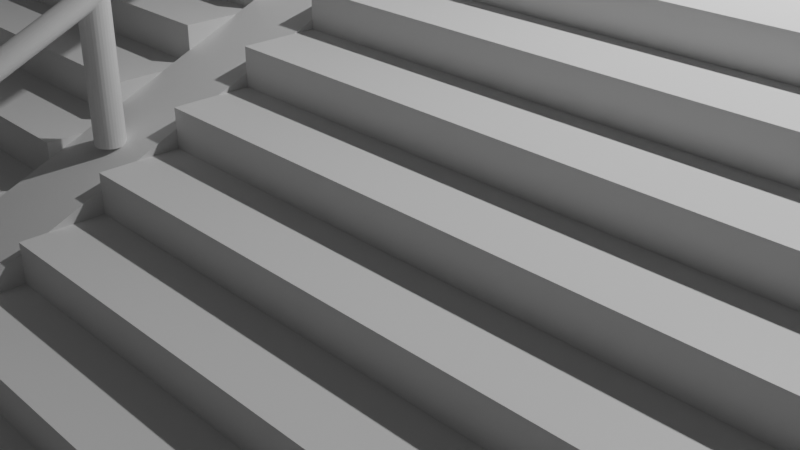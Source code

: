 # Source: museo.blend  (saved by Blender 3.6.13; exported with 4.5.12 LTS)
import bpy
from mathutils import Matrix  # noqa: F401  (used for matrix-valued properties, if any)

bpy.ops.wm.read_factory_settings(use_empty=True)
scene = bpy.context.scene
scene.name = 'Scene'

# ---- collections
col_collection = bpy.data.collections.new('Collection'); scene.collection.children.link(col_collection)

# ---- materials (node trees are filled in below, after node groups)
mat_material = bpy.data.materials.new('Material')
mat_material.alpha_threshold = 0.0
mat_material.use_transparent_shadow = False
mat_material.roughness = 0.5
mat_material.line_color = (0.0, 0.0, 0.0, 1.0)
mat_material_001 = bpy.data.materials.new('Material.001')
mat_material_001.alpha_threshold = 0.0
mat_material_001.use_transparent_shadow = False
mat_material_001.roughness = 0.5
mat_material_001.line_color = (0.0, 0.0, 0.0, 1.0)

# ---- material node trees
mat_material.use_nodes = True; mat_material.node_tree.nodes.clear()
_N = mat_material.node_tree.nodes; _L = mat_material.node_tree.links
n0 = _N.new('ShaderNodeOutputMaterial'); n0.name = 'Material Output'; n0.location = (300, 300)
n1 = _N.new('ShaderNodeBsdfPrincipled'); n1.name = 'Principled BSDF'; n1.location = (10, 300)
n1.distribution = 'GGX'
n1.subsurface_method = 'RANDOM_WALK_SKIN'
n1.inputs[3].default_value = 1.45
n1.inputs[27].default_value = (0.0, 0.0, 0.0, 1.0)
n1.inputs[28].default_value = 1.0
_L.new(n1.outputs[0], n0.inputs[0])
n0.is_active_output = True
mat_material_001.use_nodes = True; mat_material_001.node_tree.nodes.clear()
_N = mat_material_001.node_tree.nodes; _L = mat_material_001.node_tree.links
n0 = _N.new('ShaderNodeOutputMaterial'); n0.name = 'Material Output'; n0.location = (300, 300)
n1 = _N.new('ShaderNodeBsdfPrincipled'); n1.name = 'Principled BSDF'; n1.location = (10, 300)
n1.distribution = 'GGX'
n1.subsurface_method = 'RANDOM_WALK_SKIN'
n1.inputs[3].default_value = 1.45
n1.inputs[27].default_value = (0.0, 0.0, 0.0, 1.0)
n1.inputs[28].default_value = 1.0
_L.new(n1.outputs[0], n0.inputs[0])
n0.is_active_output = True

# ---- world
world_world = bpy.data.worlds.new('World'); scene.world = world_world
world_world.use_nodes = True; world_world.node_tree.nodes.clear()
_N = world_world.node_tree.nodes; _L = world_world.node_tree.links
n0 = _N.new('ShaderNodeOutputWorld'); n0.name = 'World Output'; n0.location = (300, 300)
n1 = _N.new('ShaderNodeBackground'); n1.name = 'Background'; n1.location = (10, 300)
n1.inputs[0].default_value = (0.05088, 0.05088, 0.05088, 1.0)
_L.new(n1.outputs[0], n0.inputs[0])
n0.is_active_output = True
world_world.color = (0.05088, 0.05088, 0.05088)
world_world.use_sun_shadow = False
world_world.sun_shadow_jitter_overblur = 0.0

# ---- cameras
cam_camera = bpy.data.cameras.new('Camera')
cam_camera.clip_end = 100.0
cam_camera.ortho_scale = 7.314

# ---- lights
light_light = bpy.data.lights.new('Light', 'POINT')
light_light.transmission_factor = 0.0
light_light.energy = 1000.0
light_light.shadow_soft_size = 0.1
light_light.shadow_maximum_resolution = 0.006
light_light.use_absolute_resolution = True

# ---- meshes
me_cylinder_002 = bpy.data.meshes.new('Cylinder.002')
me_cylinder_002.from_pydata([(0.0, 0.1468, -0.59), (0.0, 0.1468, 0.59), (0.0436, 0.144, -0.59), (0.0436, 0.144, 0.59), (0.08552, 0.1356, -0.59), (0.08552, 0.1356, 0.59), (0.1242, 0.1221, -0.59), (0.1242, 0.1221, 0.59), (0.158, 0.1038, -0.59), (0.158, 0.1038, 0.59), (0.1858, 0.08155, -0.59), (0.1858, 0.08155, 0.59), (0.2065, 0.05617, -0.59), (0.2065, 0.05617, 0.59), (0.2192, 0.02864, -0.59), (0.2192, 0.02864, 0.59), (0.2235, 0.0, -0.59), (0.2235, 0.0, 0.59), (0.2192, -0.02864, -0.59), (0.2192, -0.02864, 0.59), (0.2065, -0.05617, -0.59), (0.2065, -0.05617, 0.59), (0.1858, -0.08155, -0.59), (0.1858, -0.08155, 0.59), (0.158, -0.1038, -0.59), (0.158, -0.1038, 0.59), (0.1242, -0.1221, -0.59), (0.1242, -0.1221, 0.59), (0.08552, -0.1356, -0.59), (0.08552, -0.1356, 0.59), (0.0436, -0.144, -0.59), (0.0436, -0.144, 0.59), (0.0, -0.1468, -0.59), (0.0, -0.1468, 0.59), (-0.0436, -0.144, -0.59), (-0.0436, -0.144, 0.59), (-0.08552, -0.1356, -0.59), (-0.08552, -0.1356, 0.59), (-0.1242, -0.1221, -0.59), (-0.1242, -0.1221, 0.59), (-0.158, -0.1038, -0.59), (-0.158, -0.1038, 0.59), (-0.1858, -0.08155, -0.59), (-0.1858, -0.08155, 0.59), (-0.2065, -0.05617, -0.59), (-0.2065, -0.05617, 0.59), (-0.2192, -0.02864, -0.59), (-0.2192, -0.02864, 0.59), (-0.2235, 0.0, -0.59), (-0.2235, 0.0, 0.59), (-0.2192, 0.02864, -0.59), (-0.2192, 0.02864, 0.59), (-0.2065, 0.05617, -0.59), (-0.2065, 0.05617, 0.59), (-0.1858, 0.08155, -0.59), (-0.1858, 0.08155, 0.59), (-0.158, 0.1038, -0.59), (-0.158, 0.1038, 0.59), (-0.1242, 0.1221, -0.59), (-0.1242, 0.1221, 0.59), (-0.08552, 0.1356, -0.59), (-0.08552, 0.1356, 0.59), (-0.0436, 0.144, -0.59), (-0.0436, 0.144, 0.59), (18.38, 0.3632, -0.404), (18.38, 0.3632, -3.098), (18.38, -6.268, -3.098), (0.6555, 0.3632, -0.404), (0.6555, 0.3632, -3.098), (0.6555, -6.268, -3.098), (18.38, -0.3603, -0.404), (18.38, -6.268, -2.804), (18.38, -0.3603, -0.704), (18.38, -1.099, -0.704), (18.38, -1.099, -1.004), (18.38, -1.837, -1.004), (18.38, -1.837, -1.304), (18.38, -2.576, -1.304), (18.38, -2.576, -1.604), (18.38, -3.314, -1.604), (18.38, -3.314, -1.904), (18.38, -4.052, -1.904), (18.38, -4.052, -2.204), (18.38, -4.791, -2.204), (18.38, -4.791, -2.504), (18.38, -5.529, -2.504), (18.38, -5.529, -2.804), (0.6555, -6.268, -2.804), (0.6555, -0.3603, -0.404), (0.6555, -5.529, -2.804), (0.6555, -5.529, -2.504), (0.6555, -4.791, -2.504), (0.6555, -4.791, -2.204), (0.6555, -4.052, -2.204), (0.6555, -4.052, -1.904), (0.6555, -3.314, -1.904), (0.6555, -3.314, -1.604), (0.6555, -2.576, -1.604), (0.6555, -2.576, -1.304), (0.6555, -1.837, -1.304), (0.6555, -1.837, -1.004), (0.6555, -1.099, -1.004), (0.6555, -1.099, -0.704), (0.6555, -0.3603, -0.704), (-0.656, 0.3632, -0.4045), (-0.656, 0.3632, -3.098), (-0.656, -6.268, -3.098), (-18.38, 0.3632, -0.4045), (-18.38, 0.3632, -3.098), (-18.38, -6.268, -3.098), (-0.656, -0.3603, -0.4045), (-0.656, -6.268, -2.804), (-0.656, -0.3603, -0.7045), (-0.656, -1.099, -0.7045), (-0.656, -1.099, -1.004), (-0.656, -1.837, -1.004), (-0.656, -1.837, -1.304), (-0.656, -2.576, -1.304), (-0.656, -2.576, -1.604), (-0.656, -3.314, -1.604), (-0.656, -3.314, -1.904), (-0.656, -4.052, -1.904), (-0.656, -4.052, -2.204), (-0.656, -4.791, -2.204), (-0.656, -4.791, -2.504), (-0.656, -5.529, -2.504), (-0.656, -5.529, -2.804), (-18.38, -6.268, -2.804), (-18.38, -0.3603, -0.4045), (-18.38, -5.529, -2.804), (-18.38, -5.529, -2.504), (-18.38, -4.791, -2.504), (-18.38, -4.791, -2.204), (-18.38, -4.052, -2.204), (-18.38, -4.052, -1.904), (-18.38, -3.314, -1.904), (-18.38, -3.314, -1.604), (-18.38, -2.576, -1.604), (-18.38, -2.576, -1.304), (-18.38, -1.837, -1.304), (-18.38, -1.837, -1.004), (-18.38, -1.099, -1.004), (-18.38, -1.099, -0.7045), (-18.38, -0.3603, -0.7045), (-0.6574, -6.268, -3.098), (-0.6574, 0.3643, -3.098), (-0.6574, 0.3643, -0.4046), (0.6574, -6.268, -3.098), (0.6574, 0.3643, -3.098), (0.6574, 0.3643, -0.4046), (-0.6574, -6.268, -2.787), (-0.6574, 0.3643, -0.4046), (0.6574, 0.3643, -0.4046), (0.6574, -6.268, -2.787), (0.0, -5.78, -2.717), (0.0, -5.78, -1.657), (0.04008, -5.782, -2.717), (0.04008, -5.782, -1.657), (0.07862, -5.79, -2.717), (0.07862, -5.79, -1.657), (0.1141, -5.803, -2.717), (0.1141, -5.803, -1.657), (0.1453, -5.819, -2.717), (0.1453, -5.819, -1.657), (0.1708, -5.84, -2.717), (0.1708, -5.84, -1.657), (0.1898, -5.863, -2.717), (0.1898, -5.863, -1.657), (0.2015, -5.889, -2.717), (0.2015, -5.889, -1.657), (0.2054, -5.915, -2.717), (0.2054, -5.915, -1.657), (0.2015, -5.941, -2.717), (0.2015, -5.941, -1.657), (0.1898, -5.966, -2.717), (0.1898, -5.966, -1.657), (0.1708, -5.99, -2.717), (0.1708, -5.99, -1.657), (0.1453, -6.01, -2.717), (0.1453, -6.01, -1.657), (0.1141, -6.027, -2.717), (0.1141, -6.027, -1.657), (0.07862, -6.04, -2.717), (0.07862, -6.04, -1.657), (0.04008, -6.047, -2.717), (0.04008, -6.047, -1.657), (0.0, -6.05, -2.717), (0.0, -6.05, -1.657), (-0.04008, -6.047, -2.717), (-0.04008, -6.047, -1.657), (-0.07862, -6.04, -2.717), (-0.07862, -6.04, -1.657), (-0.1141, -6.027, -2.717), (-0.1141, -6.027, -1.657), (-0.1453, -6.01, -2.717), (-0.1453, -6.01, -1.657), (-0.1708, -5.99, -2.717), (-0.1708, -5.99, -1.657), (-0.1898, -5.966, -2.717), (-0.1898, -5.966, -1.657), (-0.2015, -5.941, -2.717), (-0.2015, -5.941, -1.657), (-0.2054, -5.915, -2.717), (-0.2054, -5.915, -1.657), (-0.2015, -5.889, -2.717), (-0.2015, -5.889, -1.657), (-0.1898, -5.863, -2.717), (-0.1898, -5.863, -1.657), (-0.1708, -5.84, -2.717), (-0.1708, -5.84, -1.657), (-0.1453, -5.819, -2.717), (-0.1453, -5.819, -1.657), (-0.1141, -5.803, -2.717), (-0.1141, -5.803, -1.657), (-0.07862, -5.79, -2.717), (-0.07862, -5.79, -1.657), (-0.04008, -5.782, -2.717), (-0.04008, -5.782, -1.657), (0.0, -5.78, -2.803), (0.0, -5.78, -1.743), (0.04008, -5.782, -2.803), (0.04008, -5.782, -1.743), (0.07862, -5.79, -2.803), (0.07862, -5.79, -1.743), (0.1141, -5.803, -2.803), (0.1141, -5.803, -1.743), (0.1453, -5.819, -2.803), (0.1453, -5.819, -1.743), (0.1708, -5.84, -2.803), (0.1708, -5.84, -1.743), (0.1898, -5.863, -2.803), (0.1898, -5.863, -1.743), (0.2015, -5.889, -2.803), (0.2015, -5.889, -1.743), (0.2054, -5.915, -2.803), (0.2054, -5.915, -1.743), (0.2015, -5.941, -2.803), (0.2015, -5.941, -1.743), (0.1898, -5.966, -2.803), (0.1898, -5.966, -1.743), (0.1708, -5.99, -2.803), (0.1708, -5.99, -1.743), (0.1453, -6.01, -2.803), (0.1453, -6.01, -1.743), (0.1141, -6.027, -2.803), (0.1141, -6.027, -1.743), (0.07862, -6.04, -2.803), (0.07862, -6.04, -1.743), (0.04008, -6.047, -2.803), (0.04008, -6.047, -1.743), (0.0, -6.05, -2.803), (0.0, -6.05, -1.743), (-0.04008, -6.047, -2.803), (-0.04008, -6.047, -1.743), (-0.07862, -6.04, -2.803), (-0.07862, -6.04, -1.743), (-0.1141, -6.027, -2.803), (-0.1141, -6.027, -1.743), (-0.1453, -6.01, -2.803), (-0.1453, -6.01, -1.743), (-0.1708, -5.99, -2.803), (-0.1708, -5.99, -1.743), (-0.1898, -5.966, -2.803), (-0.1898, -5.966, -1.743), (-0.2015, -5.941, -2.803), (-0.2015, -5.941, -1.743), (-0.2054, -5.915, -2.803), (-0.2054, -5.915, -1.743), (-0.2015, -5.889, -2.803), (-0.2015, -5.889, -1.743), (-0.1898, -5.863, -2.803), (-0.1898, -5.863, -1.743), (-0.1708, -5.84, -2.803), (-0.1708, -5.84, -1.743), (-0.1453, -5.819, -2.803), (-0.1453, -5.819, -1.743), (-0.1141, -5.803, -2.803), (-0.1141, -5.803, -1.743), (-0.07862, -5.79, -2.803), (-0.07862, -5.79, -1.743), (-0.04008, -5.782, -2.803), (-0.04008, -5.782, -1.743), (0.0, -2.821, -1.586), (0.0, -2.821, -0.5264), (0.04008, -2.824, -1.586), (0.04008, -2.824, -0.5264), (0.07862, -2.831, -1.586), (0.07862, -2.831, -0.5264), (0.1141, -2.844, -1.586), (0.1141, -2.844, -0.5264), (0.1453, -2.861, -1.586), (0.1453, -2.861, -0.5264), (0.1708, -2.881, -1.586), (0.1708, -2.881, -0.5264), (0.1898, -2.904, -1.586), (0.1898, -2.904, -0.5264), (0.2015, -2.93, -1.586), (0.2015, -2.93, -0.5264), (0.2054, -2.956, -1.586), (0.2054, -2.956, -0.5264), (0.2015, -2.982, -1.586), (0.2015, -2.982, -0.5264), (0.1898, -3.008, -1.586), (0.1898, -3.008, -0.5264), (0.1708, -3.031, -1.586), (0.1708, -3.031, -0.5264), (0.1453, -3.051, -1.586), (0.1453, -3.051, -0.5264), (0.1141, -3.068, -1.586), (0.1141, -3.068, -0.5264), (0.07862, -3.081, -1.586), (0.07862, -3.081, -0.5264), (0.04008, -3.088, -1.586), (0.04008, -3.088, -0.5264), (0.0, -3.091, -1.586), (0.0, -3.091, -0.5264), (-0.04008, -3.088, -1.586), (-0.04008, -3.088, -0.5264), (-0.07862, -3.081, -1.586), (-0.07862, -3.081, -0.5264), (-0.1141, -3.068, -1.586), (-0.1141, -3.068, -0.5264), (-0.1453, -3.051, -1.586), (-0.1453, -3.051, -0.5264), (-0.1708, -3.031, -1.586), (-0.1708, -3.031, -0.5264), (-0.1898, -3.008, -1.586), (-0.1898, -3.008, -0.5264), (-0.2015, -2.982, -1.586), (-0.2015, -2.982, -0.5264), (-0.2054, -2.956, -1.586), (-0.2054, -2.956, -0.5264), (-0.2015, -2.93, -1.586), (-0.2015, -2.93, -0.5264), (-0.1898, -2.904, -1.586), (-0.1898, -2.904, -0.5264), (-0.1708, -2.881, -1.586), (-0.1708, -2.881, -0.5264), (-0.1453, -2.861, -1.586), (-0.1453, -2.861, -0.5264), (-0.1141, -2.844, -1.586), (-0.1141, -2.844, -0.5264), (-0.07862, -2.831, -1.586), (-0.07862, -2.831, -0.5264), (-0.04008, -2.824, -1.586), (-0.04008, -2.824, -0.5264), (0.01309, 0.2304, 0.7953), (0.01309, -6.339, -1.759), (0.05265, 0.2312, 0.794), (0.05265, -6.339, -1.761), (0.09069, 0.2335, 0.79), (0.09069, -6.336, -1.765), (0.1257, 0.2371, 0.7834), (0.1257, -6.333, -1.771), (0.1565, 0.2421, 0.7747), (0.1565, -6.328, -1.78), (0.1817, 0.2481, 0.764), (0.1817, -6.322, -1.791), (0.2004, 0.255, 0.7517), (0.2004, -6.315, -1.803), (0.212, 0.2624, 0.7385), (0.212, -6.308, -1.816), (0.2159, 0.2701, 0.7247), (0.2159, -6.3, -1.83), (0.212, 0.2779, 0.7109), (0.212, -6.292, -1.844), (0.2004, 0.2853, 0.6977), (0.2004, -6.285, -1.857), (0.1817, 0.2922, 0.6855), (0.1817, -6.278, -1.869), (0.1565, 0.2982, 0.6748), (0.1565, -6.272, -1.88), (0.1257, 0.3032, 0.666), (0.1257, -6.267, -1.889), (0.09069, 0.3068, 0.6594), (0.09069, -6.263, -1.895), (0.05265, 0.3091, 0.6554), (0.05265, -6.261, -1.899), (0.01309, 0.3098, 0.6541), (0.01309, -6.26, -1.901), (-0.02647, 0.3091, 0.6554), (-0.02647, -6.261, -1.899), (-0.06451, 0.3068, 0.6594), (-0.06451, -6.263, -1.895), (-0.09957, 0.3032, 0.666), (-0.09957, -6.267, -1.889), (-0.1303, 0.2982, 0.6748), (-0.1303, -6.272, -1.88), (-0.1555, 0.2922, 0.6855), (-0.1555, -6.278, -1.869), (-0.1743, 0.2853, 0.6977), (-0.1743, -6.285, -1.857), (-0.1858, 0.2779, 0.7109), (-0.1858, -6.292, -1.844), (-0.1897, 0.2701, 0.7247), (-0.1897, -6.3, -1.83), (-0.1858, 0.2624, 0.7385), (-0.1858, -6.308, -1.816), (-0.1743, 0.255, 0.7517), (-0.1743, -6.315, -1.803), (-0.1555, 0.2481, 0.764), (-0.1555, -6.322, -1.791), (-0.1303, 0.2421, 0.7747), (-0.1303, -6.328, -1.78), (-0.09957, 0.2371, 0.7834), (-0.09957, -6.333, -1.771), (-0.06451, 0.2335, 0.79), (-0.06451, -6.336, -1.765), (-0.02647, 0.2312, 0.794), (-0.02647, -6.339, -1.761)], [], [(0, 1, 3, 2), (2, 3, 5, 4), (4, 5, 7, 6), (6, 7, 9, 8), (8, 9, 11, 10), (10, 11, 13, 12), (12, 13, 15, 14), (14, 15, 17, 16), (16, 17, 19, 18), (18, 19, 21, 20), (20, 21, 23, 22), (22, 23, 25, 24), (24, 25, 27, 26), (26, 27, 29, 28), (28, 29, 31, 30), (30, 31, 33, 32), (32, 33, 35, 34), (34, 35, 37, 36), (36, 37, 39, 38), (38, 39, 41, 40), (40, 41, 43, 42), (42, 43, 45, 44), (44, 45, 47, 46), (46, 47, 49, 48), (48, 49, 51, 50), (50, 51, 53, 52), (52, 53, 55, 54), (54, 55, 57, 56), (56, 57, 59, 58), (58, 59, 61, 60), (3, 1, 63, 61, 59, 57, 55, 53, 51, 49, 47, 45, 43, 41, 39, 37, 35, 33, 31, 29, 27, 25, 23, 21, 19, 17, 15, 13, 11, 9, 7, 5), (60, 61, 63, 62), (62, 63, 1, 0), (0, 2, 4, 6, 8, 10, 12, 14, 16, 18, 20, 22, 24, 26, 28, 30, 32, 34, 36, 38, 40, 42, 44, 46, 48, 50, 52, 54, 56, 58, 60, 62), (69, 87, 89, 90, 91, 92, 93, 94, 95, 96, 97, 98, 99, 100, 101, 102, 103, 88, 67, 68), (64, 67, 88, 70), (68, 65, 66, 69), (66, 71, 87, 69), (68, 67, 64, 65), (70, 88, 103, 72), (72, 103, 102, 73), (73, 102, 101, 74), (74, 101, 100, 75), (75, 100, 99, 76), (76, 99, 98, 77), (77, 98, 97, 78), (78, 97, 96, 79), (79, 96, 95, 80), (80, 95, 94, 81), (81, 94, 93, 82), (82, 93, 92, 83), (83, 92, 91, 84), (84, 91, 90, 85), (85, 90, 89, 86), (86, 89, 87, 71), (65, 64, 70, 72, 73, 74, 75, 76, 77, 78, 79, 80, 81, 82, 83, 84, 85, 86, 71, 66), (109, 127, 129, 130, 131, 132, 133, 134, 135, 136, 137, 138, 139, 140, 141, 142, 143, 128, 107, 108), (104, 107, 128, 110), (108, 105, 106, 109), (106, 111, 127, 109), (108, 107, 104, 105), (110, 128, 143, 112), (112, 143, 142, 113), (113, 142, 141, 114), (114, 141, 140, 115), (115, 140, 139, 116), (116, 139, 138, 117), (117, 138, 137, 118), (118, 137, 136, 119), (119, 136, 135, 120), (120, 135, 134, 121), (121, 134, 133, 122), (122, 133, 132, 123), (123, 132, 131, 124), (124, 131, 130, 125), (125, 130, 129, 126), (126, 129, 127, 111), (105, 104, 110, 112, 113, 114, 115, 116, 117, 118, 119, 120, 121, 122, 123, 124, 125, 126, 111, 106), (149, 146, 151, 152), (145, 146, 149, 148), (144, 150, 151, 146, 145), (145, 148, 147, 144), (148, 149, 152, 153, 147), (152, 151, 150, 153), (147, 153, 150, 144), (154, 155, 157, 156), (156, 157, 159, 158), (158, 159, 161, 160), (160, 161, 163, 162), (162, 163, 165, 164), (164, 165, 167, 166), (166, 167, 169, 168), (168, 169, 171, 170), (170, 171, 173, 172), (172, 173, 175, 174), (174, 175, 177, 176), (176, 177, 179, 178), (178, 179, 181, 180), (180, 181, 183, 182), (182, 183, 185, 184), (184, 185, 187, 186), (186, 187, 189, 188), (188, 189, 191, 190), (190, 191, 193, 192), (192, 193, 195, 194), (194, 195, 197, 196), (196, 197, 199, 198), (198, 199, 201, 200), (200, 201, 203, 202), (202, 203, 205, 204), (204, 205, 207, 206), (206, 207, 209, 208), (208, 209, 211, 210), (210, 211, 213, 212), (212, 213, 215, 214), (157, 155, 217, 215, 213, 211, 209, 207, 205, 203, 201, 199, 197, 195, 193, 191, 189, 187, 185, 183, 181, 179, 177, 175, 173, 171, 169, 167, 165, 163, 161, 159), (214, 215, 217, 216), (216, 217, 155, 154), (154, 156, 158, 160, 162, 164, 166, 168, 170, 172, 174, 176, 178, 180, 182, 184, 186, 188, 190, 192, 194, 196, 198, 200, 202, 204, 206, 208, 210, 212, 214, 216), (218, 219, 221, 220), (220, 221, 223, 222), (222, 223, 225, 224), (224, 225, 227, 226), (226, 227, 229, 228), (228, 229, 231, 230), (230, 231, 233, 232), (232, 233, 235, 234), (234, 235, 237, 236), (236, 237, 239, 238), (238, 239, 241, 240), (240, 241, 243, 242), (242, 243, 245, 244), (244, 245, 247, 246), (246, 247, 249, 248), (248, 249, 251, 250), (250, 251, 253, 252), (252, 253, 255, 254), (254, 255, 257, 256), (256, 257, 259, 258), (258, 259, 261, 260), (260, 261, 263, 262), (262, 263, 265, 264), (264, 265, 267, 266), (266, 267, 269, 268), (268, 269, 271, 270), (270, 271, 273, 272), (272, 273, 275, 274), (274, 275, 277, 276), (276, 277, 279, 278), (221, 219, 281, 279, 277, 275, 273, 271, 269, 267, 265, 263, 261, 259, 257, 255, 253, 251, 249, 247, 245, 243, 241, 239, 237, 235, 233, 231, 229, 227, 225, 223), (278, 279, 281, 280), (280, 281, 219, 218), (218, 220, 222, 224, 226, 228, 230, 232, 234, 236, 238, 240, 242, 244, 246, 248, 250, 252, 254, 256, 258, 260, 262, 264, 266, 268, 270, 272, 274, 276, 278, 280), (282, 283, 285, 284), (284, 285, 287, 286), (286, 287, 289, 288), (288, 289, 291, 290), (290, 291, 293, 292), (292, 293, 295, 294), (294, 295, 297, 296), (296, 297, 299, 298), (298, 299, 301, 300), (300, 301, 303, 302), (302, 303, 305, 304), (304, 305, 307, 306), (306, 307, 309, 308), (308, 309, 311, 310), (310, 311, 313, 312), (312, 313, 315, 314), (314, 315, 317, 316), (316, 317, 319, 318), (318, 319, 321, 320), (320, 321, 323, 322), (322, 323, 325, 324), (324, 325, 327, 326), (326, 327, 329, 328), (328, 329, 331, 330), (330, 331, 333, 332), (332, 333, 335, 334), (334, 335, 337, 336), (336, 337, 339, 338), (338, 339, 341, 340), (340, 341, 343, 342), (285, 283, 345, 343, 341, 339, 337, 335, 333, 331, 329, 327, 325, 323, 321, 319, 317, 315, 313, 311, 309, 307, 305, 303, 301, 299, 297, 295, 293, 291, 289, 287), (342, 343, 345, 344), (344, 345, 283, 282), (282, 284, 286, 288, 290, 292, 294, 296, 298, 300, 302, 304, 306, 308, 310, 312, 314, 316, 318, 320, 322, 324, 326, 328, 330, 332, 334, 336, 338, 340, 342, 344), (346, 347, 349, 348), (348, 349, 351, 350), (350, 351, 353, 352), (352, 353, 355, 354), (354, 355, 357, 356), (356, 357, 359, 358), (358, 359, 361, 360), (360, 361, 363, 362), (362, 363, 365, 364), (364, 365, 367, 366), (366, 367, 369, 368), (368, 369, 371, 370), (370, 371, 373, 372), (372, 373, 375, 374), (374, 375, 377, 376), (376, 377, 379, 378), (378, 379, 381, 380), (380, 381, 383, 382), (382, 383, 385, 384), (384, 385, 387, 386), (386, 387, 389, 388), (388, 389, 391, 390), (390, 391, 393, 392), (392, 393, 395, 394), (394, 395, 397, 396), (396, 397, 399, 398), (398, 399, 401, 400), (400, 401, 403, 402), (402, 403, 405, 404), (404, 405, 407, 406), (349, 347, 409, 407, 405, 403, 401, 399, 397, 395, 393, 391, 389, 387, 385, 383, 381, 379, 377, 375, 373, 371, 369, 367, 365, 363, 361, 359, 357, 355, 353, 351), (406, 407, 409, 408), (408, 409, 347, 346), (346, 348, 350, 352, 354, 356, 358, 360, 362, 364, 366, 368, 370, 372, 374, 376, 378, 380, 382, 384, 386, 388, 390, 392, 394, 396, 398, 400, 402, 404, 406, 408)])
me_cylinder_002.polygons.foreach_set('material_index', [0, 0, 0, 0, 0, 0, 0, 0, 0, 0, 0, 0, 0, 0, 0, 0, 0, 0, 0, 0, 0, 0, 0, 0, 0, 0, 0, 0, 0, 0, 0, 0, 0, 0, 0, 0, 0, 0, 0, 0, 0, 0, 0, 0, 0, 0, 0, 0, 0, 0, 0, 0, 0, 0, 0, 0, 1, 1, 1, 1, 1, 1, 1, 1, 1, 1, 1, 1, 1, 1, 1, 1, 1, 1, 1, 1, 1, 1, 1, 1, 1, 1, 1, 1, 1, 1, 1, 1, 1, 1, 1, 1, 1, 1, 1, 1, 1, 1, 1, 1, 1, 1, 1, 1, 1, 1, 1, 1, 1, 1, 1, 1, 1, 1, 1, 1, 1, 1, 1, 1, 1, 1, 1, 1, 1, 1, 1, 1, 1, 1, 1, 1, 1, 1, 1, 1, 1, 1, 1, 1, 1, 1, 1, 1, 1, 1, 1, 1, 1, 1, 1, 1, 1, 1, 1, 1, 1, 1, 1, 1, 1, 1, 1, 1, 1, 1, 1, 1, 1, 1, 1, 1, 1, 1, 1, 1, 1, 1, 1, 1, 1, 1, 1, 1, 1, 1, 1, 1, 1, 1, 1, 1, 1, 1, 1, 1, 1, 1, 1, 1, 1, 1, 1, 1, 1, 1, 1, 1, 1, 1, 1, 1, 1, 1, 1, 1, 1, 1, 1, 1, 1])
_uv = me_cylinder_002.uv_layers.new(name='UVMap')
_uv.uv.foreach_set('vector', [1.0, 0.5, 1.0, 1.0, 0.9688, 1.0, 0.9688, 0.5, 0.9688, 0.5, 0.9688, 1.0, 0.9375, 1.0, 0.9375, 0.5, 0.9375, 0.5, 0.9375, 1.0, 0.9062, 1.0, 0.9062, 0.5, 0.9062, 0.5, 0.9062, 1.0, 0.875, 1.0, 0.875, 0.5, 0.875, 0.5, 0.875, 1.0, 0.8438, 1.0, 0.8438, 0.5, 0.8438, 0.5, 0.8438, 1.0, 0.8125, 1.0, 0.8125, 0.5, 0.8125, 0.5, 0.8125, 1.0, 0.7812, 1.0, 0.7812, 0.5, 0.7812, 0.5, 0.7812, 1.0, 0.75, 1.0, 0.75, 0.5, 0.75, 0.5, 0.75, 1.0, 0.7188, 1.0, 0.7188, 0.5, 0.7188, 0.5, 0.7188, 1.0, 0.6875, 1.0, 0.6875, 0.5, 0.6875, 0.5, 0.6875, 1.0, 0.6562, 1.0, 0.6562, 0.5, 0.6562, 0.5, 0.6562, 1.0, 0.625, 1.0, 0.625, 0.5, 0.625, 0.5, 0.625, 1.0, 0.5938, 1.0, 0.5938, 0.5, 0.5938, 0.5, 0.5938, 1.0, 0.5625, 1.0, 0.5625, 0.5, 0.5625, 0.5, 0.5625, 1.0, 0.5312, 1.0, 0.5312, 0.5, 0.5312, 0.5, 0.5312, 1.0, 0.5, 1.0, 0.5, 0.5, 0.5, 0.5, 0.5, 1.0, 0.4688, 1.0, 0.4688, 0.5, 0.4688, 0.5, 0.4688, 1.0, 0.4375, 1.0, 0.4375, 0.5, 0.4375, 0.5, 0.4375, 1.0, 0.4062, 1.0, 0.4062, 0.5, 0.4062, 0.5, 0.4062, 1.0, 0.375, 1.0, 0.375, 0.5, 0.375, 0.5, 0.375, 1.0, 0.3438, 1.0, 0.3438, 0.5, 0.3438, 0.5, 0.3438, 1.0, 0.3125, 1.0, 0.3125, 0.5, 0.3125, 0.5, 0.3125, 1.0, 0.2812, 1.0, 0.2812, 0.5, 0.2812, 0.5, 0.2812, 1.0, 0.25, 1.0, 0.25, 0.5, 0.25, 0.5, 0.25, 1.0, 0.2188, 1.0, 0.2188, 0.5, 0.2188, 0.5, 0.2188, 1.0, 0.1875, 1.0, 0.1875, 0.5, 0.1875, 0.5, 0.1875, 1.0, 0.1562, 1.0, 0.1562, 0.5, 0.1562, 0.5, 0.1562, 1.0, 0.125, 1.0, 0.125, 0.5, 0.125, 0.5, 0.125, 1.0, 0.09375, 1.0, 0.09375, 0.5, 0.09375, 0.5, 0.09375, 1.0, 0.0625, 1.0, 0.0625, 0.5, 0.2968, 0.4854, 0.25, 0.49, 0.2032, 0.4854, 0.1582, 0.4717, 0.1167, 0.4496, 0.08029, 0.4197, 0.05045, 0.3833, 0.02827, 0.3418, 0.01461, 0.2968, 0.01, 0.25, 0.01461, 0.2032, 0.02827, 0.1582, 0.05045, 0.1167, 0.08029, 0.08029, 0.1167, 0.05045, 0.1582, 0.02827, 0.2032, 0.01461, 0.25, 0.01, 0.2968, 0.01461, 0.3418, 0.02827, 0.3833, 0.05045, 0.4197, 0.08029, 0.4496, 0.1167, 0.4717, 0.1582, 0.4854, 0.2032, 0.49, 0.25, 0.4854, 0.2968, 0.4717, 0.3418, 0.4496, 0.3833, 0.4197, 0.4197, 0.3833, 0.4496, 0.3418, 0.4717, 0.0625, 0.5, 0.0625, 1.0, 0.03125, 1.0, 0.03125, 0.5, 0.03125, 0.5, 0.03125, 1.0, 0.0, 1.0, 0.0, 0.5, 0.75, 0.49, 0.7968, 0.4854, 0.8418, 0.4717, 0.8833, 0.4496, 0.9197, 0.4197, 0.9496, 0.3833, 0.9717, 0.3418, 0.9854, 0.2968, 0.99, 0.25, 0.9854, 0.2032, 0.9717, 0.1582, 0.9496, 0.1167, 0.9197, 0.08029, 0.8833, 0.05045, 0.8418, 0.02827, 0.7968, 0.01461, 0.75, 0.01, 0.7032, 0.01461, 0.6582, 0.02827, 0.6167, 0.05045, 0.5803, 0.08029, 0.5504, 0.1167, 0.5283, 0.1582, 0.5146, 0.2032, 0.51, 0.25, 0.5146, 0.2968, 0.5283, 0.3418, 0.5504, 0.3833, 0.5803, 0.4197, 0.6167, 0.4496, 0.6582, 0.4717, 0.7032, 0.4854, 0.375, 0.0, 0.4023, 0.0, 0.4023, 0.02784, 0.4301, 0.02784, 0.4301, 0.05568, 0.458, 0.05568, 0.458, 0.08352, 0.4858, 0.08352, 0.4858, 0.1114, 0.5136, 0.1114, 0.5136, 0.1392, 0.5415, 0.1392, 0.5415, 0.167, 0.5693, 0.167, 0.5693, 0.1949, 0.5972, 0.1949, 0.5972, 0.2227, 0.625, 0.2227, 0.625, 0.25, 0.375, 0.25, 0.625, 0.5, 0.875, 0.5, 0.875, 0.5273, 0.625, 0.5273, 0.125, 0.5, 0.375, 0.5, 0.375, 0.75, 0.125, 0.75, 0.375, 0.75, 0.4023, 0.75, 0.4023, 1.0, 0.375, 1.0, 0.375, 0.25, 0.625, 0.25, 0.625, 0.5, 0.375, 0.5, 0.625, 0.5273, 0.875, 0.5273, 0.875, 0.5273, 0.625, 0.5273, 0.625, 0.5273, 0.875, 0.5273, 0.875, 0.5551, 0.625, 0.5551, 0.625, 0.5551, 0.875, 0.5551, 0.875, 0.5551, 0.625, 0.5551, 0.625, 0.5551, 0.875, 0.5551, 0.875, 0.583, 0.625, 0.583, 0.625, 0.583, 0.875, 0.583, 0.875, 0.583, 0.625, 0.583, 0.625, 0.583, 0.875, 0.583, 0.875, 0.6108, 0.625, 0.6108, 0.625, 0.6108, 0.875, 0.6108, 0.875, 0.6108, 0.625, 0.6108, 0.625, 0.6108, 0.875, 0.6108, 0.875, 0.75, 0.625, 0.75, 0.625, 0.75, 0.625, 1.0, 0.4858, 1.0, 0.4858, 0.75, 0.4858, 0.75, 0.4858, 1.0, 0.4858, 1.0, 0.4858, 0.75, 0.4858, 0.75, 0.4858, 1.0, 0.458, 1.0, 0.458, 0.75, 0.458, 0.75, 0.458, 1.0, 0.458, 1.0, 0.458, 0.75, 0.458, 0.75, 0.458, 1.0, 0.4301, 1.0, 0.4301, 0.75, 0.4301, 0.75, 0.4301, 1.0, 0.4301, 1.0, 0.4301, 0.75, 0.4301, 0.75, 0.4301, 1.0, 0.4023, 1.0, 0.4023, 0.75, 0.4023, 0.75, 0.4023, 1.0, 0.4023, 1.0, 0.4023, 0.75, 0.375, 0.5, 0.625, 0.5, 0.625, 0.5273, 0.5972, 0.5273, 0.5972, 0.5551, 0.5693, 0.5551, 0.5693, 0.583, 0.5415, 0.583, 0.5415, 0.6108, 0.5136, 0.6108, 0.5136, 0.6386, 0.4858, 0.6386, 0.4858, 0.6665, 0.458, 0.6665, 0.458, 0.6943, 0.4301, 0.6943, 0.4301, 0.7222, 0.4023, 0.7222, 0.4023, 0.75, 0.375, 0.75, 0.375, 0.0, 0.4023, 0.0, 0.4023, 0.02784, 0.4301, 0.02784, 0.4301, 0.05568, 0.458, 0.05568, 0.458, 0.08352, 0.4858, 0.08352, 0.4858, 0.1114, 0.5136, 0.1114, 0.5136, 0.1392, 0.5415, 0.1392, 0.5415, 0.167, 0.5693, 0.167, 0.5693, 0.1949, 0.5972, 0.1949, 0.5972, 0.2227, 0.625, 0.2227, 0.625, 0.25, 0.375, 0.25, 0.625, 0.5, 0.875, 0.5, 0.875, 0.5273, 0.625, 0.5273, 0.125, 0.5, 0.375, 0.5, 0.375, 0.75, 0.125, 0.75, 0.375, 0.75, 0.4023, 0.75, 0.4023, 1.0, 0.375, 1.0, 0.375, 0.25, 0.625, 0.25, 0.625, 0.5, 0.375, 0.5, 0.625, 0.5273, 0.875, 0.5273, 0.875, 0.5273, 0.625, 0.5273, 0.625, 0.5273, 0.875, 0.5273, 0.875, 0.5551, 0.625, 0.5551, 0.625, 0.5551, 0.875, 0.5551, 0.875, 0.5551, 0.625, 0.5551, 0.625, 0.5551, 0.875, 0.5551, 0.875, 0.583, 0.625, 0.583, 0.625, 0.583, 0.875, 0.583, 0.875, 0.583, 0.625, 0.583, 0.625, 0.583, 0.875, 0.583, 0.875, 0.6108, 0.625, 0.6108, 0.625, 0.6108, 0.875, 0.6108, 0.875, 0.6108, 0.625, 0.6108, 0.625, 0.6108, 0.875, 0.6108, 0.875, 0.75, 0.625, 0.75, 0.625, 0.75, 0.625, 1.0, 0.4858, 1.0, 0.4858, 0.75, 0.4858, 0.75, 0.4858, 1.0, 0.4858, 1.0, 0.4858, 0.75, 0.4858, 0.75, 0.4858, 1.0, 0.458, 1.0, 0.458, 0.75, 0.458, 0.75, 0.458, 1.0, 0.458, 1.0, 0.458, 0.75, 0.458, 0.75, 0.458, 1.0, 0.4301, 1.0, 0.4301, 0.75, 0.4301, 0.75, 0.4301, 1.0, 0.4301, 1.0, 0.4301, 0.75, 0.4301, 0.75, 0.4301, 1.0, 0.4023, 1.0, 0.4023, 0.75, 0.4023, 0.75, 0.4023, 1.0, 0.4023, 1.0, 0.4023, 0.75, 0.375, 0.5, 0.625, 0.5, 0.625, 0.5273, 0.5972, 0.5273, 0.5972, 0.5551, 0.5693, 0.5551, 0.5693, 0.583, 0.5415, 0.583, 0.5415, 0.6108, 0.5136, 0.6108, 0.5136, 0.6386, 0.4858, 0.6386, 0.4858, 0.6665, 0.458, 0.6665, 0.458, 0.6943, 0.4301, 0.6943, 0.4301, 0.7222, 0.4023, 0.7222, 0.4023, 0.75, 0.375, 0.75, 0.625, 0.5, 0.875, 0.5, 0.875, 0.5, 0.625, 0.5, 0.375, 0.25, 0.625, 0.25, 0.625, 0.5, 0.375, 0.5, 0.375, 0.0, 0.4039, 0.0, 0.625, 0.25, 0.625, 0.25, 0.375, 0.25, 0.125, 0.5, 0.375, 0.5, 0.375, 0.75, 0.125, 0.75, 0.375, 0.5, 0.625, 0.5, 0.625, 0.5, 0.4039, 0.75, 0.375, 0.75, 0.625, 0.75, 0.625, 1.0, 0.4039, 1.0, 0.4039, 0.75, 0.375, 0.75, 0.4039, 0.75, 0.4039, 1.0, 0.375, 1.0, 1.0, 0.5, 1.0, 1.0, 0.9688, 1.0, 0.9688, 0.5, 0.9688, 0.5, 0.9688, 1.0, 0.9375, 1.0, 0.9375, 0.5, 0.9375, 0.5, 0.9375, 1.0, 0.9062, 1.0, 0.9062, 0.5, 0.9062, 0.5, 0.9062, 1.0, 0.875, 1.0, 0.875, 0.5, 0.875, 0.5, 0.875, 1.0, 0.8438, 1.0, 0.8438, 0.5, 0.8438, 0.5, 0.8438, 1.0, 0.8125, 1.0, 0.8125, 0.5, 0.8125, 0.5, 0.8125, 1.0, 0.7812, 1.0, 0.7812, 0.5, 0.7812, 0.5, 0.7812, 1.0, 0.75, 1.0, 0.75, 0.5, 0.75, 0.5, 0.75, 1.0, 0.7188, 1.0, 0.7188, 0.5, 0.7188, 0.5, 0.7188, 1.0, 0.6875, 1.0, 0.6875, 0.5, 0.6875, 0.5, 0.6875, 1.0, 0.6562, 1.0, 0.6562, 0.5, 0.6562, 0.5, 0.6562, 1.0, 0.625, 1.0, 0.625, 0.5, 0.625, 0.5, 0.625, 1.0, 0.5938, 1.0, 0.5938, 0.5, 0.5938, 0.5, 0.5938, 1.0, 0.5625, 1.0, 0.5625, 0.5, 0.5625, 0.5, 0.5625, 1.0, 0.5312, 1.0, 0.5312, 0.5, 0.5312, 0.5, 0.5312, 1.0, 0.5, 1.0, 0.5, 0.5, 0.5, 0.5, 0.5, 1.0, 0.4688, 1.0, 0.4688, 0.5, 0.4688, 0.5, 0.4688, 1.0, 0.4375, 1.0, 0.4375, 0.5, 0.4375, 0.5, 0.4375, 1.0, 0.4062, 1.0, 0.4062, 0.5, 0.4062, 0.5, 0.4062, 1.0, 0.375, 1.0, 0.375, 0.5, 0.375, 0.5, 0.375, 1.0, 0.3438, 1.0, 0.3438, 0.5, 0.3438, 0.5, 0.3438, 1.0, 0.3125, 1.0, 0.3125, 0.5, 0.3125, 0.5, 0.3125, 1.0, 0.2812, 1.0, 0.2812, 0.5, 0.2812, 0.5, 0.2812, 1.0, 0.25, 1.0, 0.25, 0.5, 0.25, 0.5, 0.25, 1.0, 0.2188, 1.0, 0.2188, 0.5, 0.2188, 0.5, 0.2188, 1.0, 0.1875, 1.0, 0.1875, 0.5, 0.1875, 0.5, 0.1875, 1.0, 0.1562, 1.0, 0.1562, 0.5, 0.1562, 0.5, 0.1562, 1.0, 0.125, 1.0, 0.125, 0.5, 0.125, 0.5, 0.125, 1.0, 0.09375, 1.0, 0.09375, 0.5, 0.09375, 0.5, 0.09375, 1.0, 0.0625, 1.0, 0.0625, 0.5, 0.2968, 0.4854, 0.25, 0.49, 0.2032, 0.4854, 0.1582, 0.4717, 0.1167, 0.4496, 0.08029, 0.4197, 0.05045, 0.3833, 0.02827, 0.3418, 0.01461, 0.2968, 0.01, 0.25, 0.01461, 0.2032, 0.02827, 0.1582, 0.05045, 0.1167, 0.08029, 0.08029, 0.1167, 0.05045, 0.1582, 0.02827, 0.2032, 0.01461, 0.25, 0.01, 0.2968, 0.01461, 0.3418, 0.02827, 0.3833, 0.05045, 0.4197, 0.08029, 0.4496, 0.1167, 0.4717, 0.1582, 0.4854, 0.2032, 0.49, 0.25, 0.4854, 0.2968, 0.4717, 0.3418, 0.4496, 0.3833, 0.4197, 0.4197, 0.3833, 0.4496, 0.3418, 0.4717, 0.0625, 0.5, 0.0625, 1.0, 0.03125, 1.0, 0.03125, 0.5, 0.03125, 0.5, 0.03125, 1.0, 0.0, 1.0, 0.0, 0.5, 0.75, 0.49, 0.7968, 0.4854, 0.8418, 0.4717, 0.8833, 0.4496, 0.9197, 0.4197, 0.9496, 0.3833, 0.9717, 0.3418, 0.9854, 0.2968, 0.99, 0.25, 0.9854, 0.2032, 0.9717, 0.1582, 0.9496, 0.1167, 0.9197, 0.08029, 0.8833, 0.05045, 0.8418, 0.02827, 0.7968, 0.01461, 0.75, 0.01, 0.7032, 0.01461, 0.6582, 0.02827, 0.6167, 0.05045, 0.5803, 0.08029, 0.5504, 0.1167, 0.5283, 0.1582, 0.5146, 0.2032, 0.51, 0.25, 0.5146, 0.2968, 0.5283, 0.3418, 0.5504, 0.3833, 0.5803, 0.4197, 0.6167, 0.4496, 0.6582, 0.4717, 0.7032, 0.4854, 1.0, 0.5, 1.0, 1.0, 0.9688, 1.0, 0.9688, 0.5, 0.9688, 0.5, 0.9688, 1.0, 0.9375, 1.0, 0.9375, 0.5, 0.9375, 0.5, 0.9375, 1.0, 0.9062, 1.0, 0.9062, 0.5, 0.9062, 0.5, 0.9062, 1.0, 0.875, 1.0, 0.875, 0.5, 0.875, 0.5, 0.875, 1.0, 0.8438, 1.0, 0.8438, 0.5, 0.8438, 0.5, 0.8438, 1.0, 0.8125, 1.0, 0.8125, 0.5, 0.8125, 0.5, 0.8125, 1.0, 0.7812, 1.0, 0.7812, 0.5, 0.7812, 0.5, 0.7812, 1.0, 0.75, 1.0, 0.75, 0.5, 0.75, 0.5, 0.75, 1.0, 0.7188, 1.0, 0.7188, 0.5, 0.7188, 0.5, 0.7188, 1.0, 0.6875, 1.0, 0.6875, 0.5, 0.6875, 0.5, 0.6875, 1.0, 0.6562, 1.0, 0.6562, 0.5, 0.6562, 0.5, 0.6562, 1.0, 0.625, 1.0, 0.625, 0.5, 0.625, 0.5, 0.625, 1.0, 0.5938, 1.0, 0.5938, 0.5, 0.5938, 0.5, 0.5938, 1.0, 0.5625, 1.0, 0.5625, 0.5, 0.5625, 0.5, 0.5625, 1.0, 0.5312, 1.0, 0.5312, 0.5, 0.5312, 0.5, 0.5312, 1.0, 0.5, 1.0, 0.5, 0.5, 0.5, 0.5, 0.5, 1.0, 0.4688, 1.0, 0.4688, 0.5, 0.4688, 0.5, 0.4688, 1.0, 0.4375, 1.0, 0.4375, 0.5, 0.4375, 0.5, 0.4375, 1.0, 0.4062, 1.0, 0.4062, 0.5, 0.4062, 0.5, 0.4062, 1.0, 0.375, 1.0, 0.375, 0.5, 0.375, 0.5, 0.375, 1.0, 0.3438, 1.0, 0.3438, 0.5, 0.3438, 0.5, 0.3438, 1.0, 0.3125, 1.0, 0.3125, 0.5, 0.3125, 0.5, 0.3125, 1.0, 0.2812, 1.0, 0.2812, 0.5, 0.2812, 0.5, 0.2812, 1.0, 0.25, 1.0, 0.25, 0.5, 0.25, 0.5, 0.25, 1.0, 0.2188, 1.0, 0.2188, 0.5, 0.2188, 0.5, 0.2188, 1.0, 0.1875, 1.0, 0.1875, 0.5, 0.1875, 0.5, 0.1875, 1.0, 0.1562, 1.0, 0.1562, 0.5, 0.1562, 0.5, 0.1562, 1.0, 0.125, 1.0, 0.125, 0.5, 0.125, 0.5, 0.125, 1.0, 0.09375, 1.0, 0.09375, 0.5, 0.09375, 0.5, 0.09375, 1.0, 0.0625, 1.0, 0.0625, 0.5, 0.2968, 0.4854, 0.25, 0.49, 0.2032, 0.4854, 0.1582, 0.4717, 0.1167, 0.4496, 0.08029, 0.4197, 0.05045, 0.3833, 0.02827, 0.3418, 0.01461, 0.2968, 0.01, 0.25, 0.01461, 0.2032, 0.02827, 0.1582, 0.05045, 0.1167, 0.08029, 0.08029, 0.1167, 0.05045, 0.1582, 0.02827, 0.2032, 0.01461, 0.25, 0.01, 0.2968, 0.01461, 0.3418, 0.02827, 0.3833, 0.05045, 0.4197, 0.08029, 0.4496, 0.1167, 0.4717, 0.1582, 0.4854, 0.2032, 0.49, 0.25, 0.4854, 0.2968, 0.4717, 0.3418, 0.4496, 0.3833, 0.4197, 0.4197, 0.3833, 0.4496, 0.3418, 0.4717, 0.0625, 0.5, 0.0625, 1.0, 0.03125, 1.0, 0.03125, 0.5, 0.03125, 0.5, 0.03125, 1.0, 0.0, 1.0, 0.0, 0.5, 0.75, 0.49, 0.7968, 0.4854, 0.8418, 0.4717, 0.8833, 0.4496, 0.9197, 0.4197, 0.9496, 0.3833, 0.9717, 0.3418, 0.9854, 0.2968, 0.99, 0.25, 0.9854, 0.2032, 0.9717, 0.1582, 0.9496, 0.1167, 0.9197, 0.08029, 0.8833, 0.05045, 0.8418, 0.02827, 0.7968, 0.01461, 0.75, 0.01, 0.7032, 0.01461, 0.6582, 0.02827, 0.6167, 0.05045, 0.5803, 0.08029, 0.5504, 0.1167, 0.5283, 0.1582, 0.5146, 0.2032, 0.51, 0.25, 0.5146, 0.2968, 0.5283, 0.3418, 0.5504, 0.3833, 0.5803, 0.4197, 0.6167, 0.4496, 0.6582, 0.4717, 0.7032, 0.4854, 1.0, 0.5, 1.0, 1.0, 0.9688, 1.0, 0.9688, 0.5, 0.9688, 0.5, 0.9688, 1.0, 0.9375, 1.0, 0.9375, 0.5, 0.9375, 0.5, 0.9375, 1.0, 0.9062, 1.0, 0.9062, 0.5, 0.9062, 0.5, 0.9062, 1.0, 0.875, 1.0, 0.875, 0.5, 0.875, 0.5, 0.875, 1.0, 0.8438, 1.0, 0.8438, 0.5, 0.8438, 0.5, 0.8438, 1.0, 0.8125, 1.0, 0.8125, 0.5, 0.8125, 0.5, 0.8125, 1.0, 0.7812, 1.0, 0.7812, 0.5, 0.7812, 0.5, 0.7812, 1.0, 0.75, 1.0, 0.75, 0.5, 0.75, 0.5, 0.75, 1.0, 0.7188, 1.0, 0.7188, 0.5, 0.7188, 0.5, 0.7188, 1.0, 0.6875, 1.0, 0.6875, 0.5, 0.6875, 0.5, 0.6875, 1.0, 0.6562, 1.0, 0.6562, 0.5, 0.6562, 0.5, 0.6562, 1.0, 0.625, 1.0, 0.625, 0.5, 0.625, 0.5, 0.625, 1.0, 0.5938, 1.0, 0.5938, 0.5, 0.5938, 0.5, 0.5938, 1.0, 0.5625, 1.0, 0.5625, 0.5, 0.5625, 0.5, 0.5625, 1.0, 0.5312, 1.0, 0.5312, 0.5, 0.5312, 0.5, 0.5312, 1.0, 0.5, 1.0, 0.5, 0.5, 0.5, 0.5, 0.5, 1.0, 0.4688, 1.0, 0.4688, 0.5, 0.4688, 0.5, 0.4688, 1.0, 0.4375, 1.0, 0.4375, 0.5, 0.4375, 0.5, 0.4375, 1.0, 0.4062, 1.0, 0.4062, 0.5, 0.4062, 0.5, 0.4062, 1.0, 0.375, 1.0, 0.375, 0.5, 0.375, 0.5, 0.375, 1.0, 0.3438, 1.0, 0.3438, 0.5, 0.3438, 0.5, 0.3438, 1.0, 0.3125, 1.0, 0.3125, 0.5, 0.3125, 0.5, 0.3125, 1.0, 0.2812, 1.0, 0.2812, 0.5, 0.2812, 0.5, 0.2812, 1.0, 0.25, 1.0, 0.25, 0.5, 0.25, 0.5, 0.25, 1.0, 0.2188, 1.0, 0.2188, 0.5, 0.2188, 0.5, 0.2188, 1.0, 0.1875, 1.0, 0.1875, 0.5, 0.1875, 0.5, 0.1875, 1.0, 0.1562, 1.0, 0.1562, 0.5, 0.1562, 0.5, 0.1562, 1.0, 0.125, 1.0, 0.125, 0.5, 0.125, 0.5, 0.125, 1.0, 0.09375, 1.0, 0.09375, 0.5, 0.09375, 0.5, 0.09375, 1.0, 0.0625, 1.0, 0.0625, 0.5, 0.2968, 0.4854, 0.25, 0.49, 0.2032, 0.4854, 0.1582, 0.4717, 0.1167, 0.4496, 0.08029, 0.4197, 0.05045, 0.3833, 0.02827, 0.3418, 0.01461, 0.2968, 0.01, 0.25, 0.01461, 0.2032, 0.02827, 0.1582, 0.05045, 0.1167, 0.08029, 0.08029, 0.1167, 0.05045, 0.1582, 0.02827, 0.2032, 0.01461, 0.25, 0.01, 0.2968, 0.01461, 0.3418, 0.02827, 0.3833, 0.05045, 0.4197, 0.08029, 0.4496, 0.1167, 0.4717, 0.1582, 0.4854, 0.2032, 0.49, 0.25, 0.4854, 0.2968, 0.4717, 0.3418, 0.4496, 0.3833, 0.4197, 0.4197, 0.3833, 0.4496, 0.3418, 0.4717, 0.0625, 0.5, 0.0625, 1.0, 0.03125, 1.0, 0.03125, 0.5, 0.03125, 0.5, 0.03125, 1.0, 0.0, 1.0, 0.0, 0.5, 0.75, 0.49, 0.7968, 0.4854, 0.8418, 0.4717, 0.8833, 0.4496, 0.9197, 0.4197, 0.9496, 0.3833, 0.9717, 0.3418, 0.9854, 0.2968, 0.99, 0.25, 0.9854, 0.2032, 0.9717, 0.1582, 0.9496, 0.1167, 0.9197, 0.08029, 0.8833, 0.05045, 0.8418, 0.02827, 0.7968, 0.01461, 0.75, 0.01, 0.7032, 0.01461, 0.6582, 0.02827, 0.6167, 0.05045, 0.5803, 0.08029, 0.5504, 0.1167, 0.5283, 0.1582, 0.5146, 0.2032, 0.51, 0.25, 0.5146, 0.2968, 0.5283, 0.3418, 0.5504, 0.3833, 0.5803, 0.4197, 0.6167, 0.4496, 0.6582, 0.4717, 0.7032, 0.4854, 1.0, 0.5, 1.0, 1.0, 0.9688, 1.0, 0.9688, 0.5, 0.9688, 0.5, 0.9688, 1.0, 0.9375, 1.0, 0.9375, 0.5, 0.9375, 0.5, 0.9375, 1.0, 0.9062, 1.0, 0.9062, 0.5, 0.9062, 0.5, 0.9062, 1.0, 0.875, 1.0, 0.875, 0.5, 0.875, 0.5, 0.875, 1.0, 0.8438, 1.0, 0.8438, 0.5, 0.8438, 0.5, 0.8438, 1.0, 0.8125, 1.0, 0.8125, 0.5, 0.8125, 0.5, 0.8125, 1.0, 0.7812, 1.0, 0.7812, 0.5, 0.7812, 0.5, 0.7812, 1.0, 0.75, 1.0, 0.75, 0.5, 0.75, 0.5, 0.75, 1.0, 0.7188, 1.0, 0.7188, 0.5, 0.7188, 0.5, 0.7188, 1.0, 0.6875, 1.0, 0.6875, 0.5, 0.6875, 0.5, 0.6875, 1.0, 0.6562, 1.0, 0.6562, 0.5, 0.6562, 0.5, 0.6562, 1.0, 0.625, 1.0, 0.625, 0.5, 0.625, 0.5, 0.625, 1.0, 0.5938, 1.0, 0.5938, 0.5, 0.5938, 0.5, 0.5938, 1.0, 0.5625, 1.0, 0.5625, 0.5, 0.5625, 0.5, 0.5625, 1.0, 0.5312, 1.0, 0.5312, 0.5, 0.5312, 0.5, 0.5312, 1.0, 0.5, 1.0, 0.5, 0.5, 0.5, 0.5, 0.5, 1.0, 0.4688, 1.0, 0.4688, 0.5, 0.4688, 0.5, 0.4688, 1.0, 0.4375, 1.0, 0.4375, 0.5, 0.4375, 0.5, 0.4375, 1.0, 0.4062, 1.0, 0.4062, 0.5, 0.4062, 0.5, 0.4062, 1.0, 0.375, 1.0, 0.375, 0.5, 0.375, 0.5, 0.375, 1.0, 0.3438, 1.0, 0.3438, 0.5, 0.3438, 0.5, 0.3438, 1.0, 0.3125, 1.0, 0.3125, 0.5, 0.3125, 0.5, 0.3125, 1.0, 0.2812, 1.0, 0.2812, 0.5, 0.2812, 0.5, 0.2812, 1.0, 0.25, 1.0, 0.25, 0.5, 0.25, 0.5, 0.25, 1.0, 0.2188, 1.0, 0.2188, 0.5, 0.2188, 0.5, 0.2188, 1.0, 0.1875, 1.0, 0.1875, 0.5, 0.1875, 0.5, 0.1875, 1.0, 0.1562, 1.0, 0.1562, 0.5, 0.1562, 0.5, 0.1562, 1.0, 0.125, 1.0, 0.125, 0.5, 0.125, 0.5, 0.125, 1.0, 0.09375, 1.0, 0.09375, 0.5, 0.09375, 0.5, 0.09375, 1.0, 0.0625, 1.0, 0.0625, 0.5, 0.2968, 0.4854, 0.25, 0.49, 0.2032, 0.4854, 0.1582, 0.4717, 0.1167, 0.4496, 0.08029, 0.4197, 0.05045, 0.3833, 0.02827, 0.3418, 0.01461, 0.2968, 0.01, 0.25, 0.01461, 0.2032, 0.02827, 0.1582, 0.05045, 0.1167, 0.08029, 0.08029, 0.1167, 0.05045, 0.1582, 0.02827, 0.2032, 0.01461, 0.25, 0.01, 0.2968, 0.01461, 0.3418, 0.02827, 0.3833, 0.05045, 0.4197, 0.08029, 0.4496, 0.1167, 0.4717, 0.1582, 0.4854, 0.2032, 0.49, 0.25, 0.4854, 0.2968, 0.4717, 0.3418, 0.4496, 0.3833, 0.4197, 0.4197, 0.3833, 0.4496, 0.3418, 0.4717, 0.0625, 0.5, 0.0625, 1.0, 0.03125, 1.0, 0.03125, 0.5, 0.03125, 0.5, 0.03125, 1.0, 0.0, 1.0, 0.0, 0.5, 0.75, 0.49, 0.7968, 0.4854, 0.8418, 0.4717, 0.8833, 0.4496, 0.9197, 0.4197, 0.9496, 0.3833, 0.9717, 0.3418, 0.9854, 0.2968, 0.99, 0.25, 0.9854, 0.2032, 0.9717, 0.1582, 0.9496, 0.1167, 0.9197, 0.08029, 0.8833, 0.05045, 0.8418, 0.02827, 0.7968, 0.01461, 0.75, 0.01, 0.7032, 0.01461, 0.6582, 0.02827, 0.6167, 0.05045, 0.5803, 0.08029, 0.5504, 0.1167, 0.5283, 0.1582, 0.5146, 0.2032, 0.51, 0.25, 0.5146, 0.2968, 0.5283, 0.3418, 0.5504, 0.3833, 0.5803, 0.4197, 0.6167, 0.4496, 0.6582, 0.4717, 0.7032, 0.4854])
me_cylinder_002.materials.append(mat_material)
me_cylinder_002.materials.append(mat_material_001)
me_cylinder_002.update()
me_cylinder_005 = bpy.data.meshes.new('Cylinder.005')
me_cylinder_005.from_pydata([(0.0, 1.0, -1.0), (0.0, 1.0, 1.0), (0.1951, 0.9808, -1.0), (0.1951, 0.9808, 1.0), (0.3827, 0.9239, -1.0), (0.3827, 0.9239, 1.0), (0.5556, 0.8315, -1.0), (0.5556, 0.8315, 1.0), (0.7071, 0.7071, -1.0), (0.7071, 0.7071, 1.0), (0.8315, 0.5556, -1.0), (0.8315, 0.5556, 1.0), (0.9239, 0.3827, -1.0), (0.9239, 0.3827, 1.0), (0.9808, 0.1951, -1.0), (0.9808, 0.1951, 1.0), (1.0, 0.0, -1.0), (1.0, 0.0, 1.0), (0.9808, -0.1951, -1.0), (0.9808, -0.1951, 1.0), (0.9239, -0.3827, -1.0), (0.9239, -0.3827, 1.0), (0.8315, -0.5556, -1.0), (0.8315, -0.5556, 1.0), (0.7071, -0.7071, -1.0), (0.7071, -0.7071, 1.0), (0.5556, -0.8315, -1.0), (0.5556, -0.8315, 1.0), (0.3827, -0.9239, -1.0), (0.3827, -0.9239, 1.0), (0.1951, -0.9808, -1.0), (0.1951, -0.9808, 1.0), (0.0, -1.0, -1.0), (0.0, -1.0, 1.0), (-0.1951, -0.9808, -1.0), (-0.1951, -0.9808, 1.0), (-0.3827, -0.9239, -1.0), (-0.3827, -0.9239, 1.0), (-0.5556, -0.8315, -1.0), (-0.5556, -0.8315, 1.0), (-0.7071, -0.7071, -1.0), (-0.7071, -0.7071, 1.0), (-0.8315, -0.5556, -1.0), (-0.8315, -0.5556, 1.0), (-0.9239, -0.3827, -1.0), (-0.9239, -0.3827, 1.0), (-0.9808, -0.1951, -1.0), (-0.9808, -0.1951, 1.0), (-1.0, 0.0, -1.0), (-1.0, 0.0, 1.0), (-0.9808, 0.1951, -1.0), (-0.9808, 0.1951, 1.0), (-0.9239, 0.3827, -1.0), (-0.9239, 0.3827, 1.0), (-0.8315, 0.5556, -1.0), (-0.8315, 0.5556, 1.0), (-0.7071, 0.7071, -1.0), (-0.7071, 0.7071, 1.0), (-0.5556, 0.8315, -1.0), (-0.5556, 0.8315, 1.0), (-0.3827, 0.9239, -1.0), (-0.3827, 0.9239, 1.0), (-0.1951, 0.9808, -1.0), (-0.1951, 0.9808, 1.0), (0.7071, -0.7071, -1.0), (0.7071, -0.7071, 1.0), (0.0, 1.0, -1.0), (0.1951, 0.9808, -1.0), (0.3827, 0.9239, -1.0), (0.5556, 0.8315, -1.0), (0.7071, 0.7071, -1.0), (0.8315, 0.5556, -1.0), (0.9239, 0.3827, -1.0), (0.9808, 0.1951, -1.0), (1.0, 0.0, -1.0), (0.9808, -0.1951, -1.0), (0.9239, -0.3827, -1.0), (0.8315, -0.5556, -1.0), (0.7071, -0.7071, -1.0), (0.5556, -0.8315, -1.0), (0.3827, -0.9239, -1.0), (0.1951, -0.9808, -1.0), (0.0, -1.0, -1.0), (-0.1951, -0.9808, -1.0), (-0.3827, -0.9239, -1.0), (-0.5556, -0.8315, -1.0), (-0.7071, -0.7071, -1.0), (-0.8315, -0.5556, -1.0), (-0.9239, -0.3827, -1.0), (-0.9808, -0.1951, -1.0), (-1.0, 0.0, -1.0), (-0.9808, 0.1951, -1.0), (-0.9239, 0.3827, -1.0), (-0.8315, 0.5556, -1.0), (-0.7071, 0.7071, -1.0), (-0.5556, 0.8315, -1.0), (-0.3827, 0.9239, -1.0), (-0.1951, 0.9808, -1.0), (0.7071, -0.7071, -1.0)], [], [(66, 1, 3, 67), (67, 3, 5, 68), (68, 5, 7, 69), (69, 7, 9, 70), (70, 9, 11, 71), (71, 11, 13, 72), (72, 13, 15, 73), (73, 15, 17, 74), (74, 17, 19, 75), (75, 19, 21, 76), (76, 21, 23, 77), (98, 65, 25, 78), (78, 25, 27, 79), (79, 27, 29, 80), (80, 29, 31, 81), (81, 31, 33, 82), (82, 33, 35, 83), (83, 35, 37, 84), (84, 37, 39, 85), (85, 39, 41, 86), (86, 41, 43, 87), (87, 43, 45, 88), (88, 45, 47, 89), (89, 47, 49, 90), (90, 49, 51, 91), (91, 51, 53, 92), (92, 53, 55, 93), (93, 55, 57, 94), (94, 57, 59, 95), (95, 59, 61, 96), (3, 1, 63, 61, 59, 57, 55, 53, 51, 49, 47, 45, 43, 41, 39, 37, 35, 33, 31, 29, 27, 25, 65, 23, 21, 19, 17, 15, 13, 11, 9, 7, 5), (96, 61, 63, 97), (97, 63, 1, 66), (0, 2, 4, 6, 8, 10, 12, 14, 16, 18, 20, 22, 64, 24, 26, 28, 30, 32, 34, 36, 38, 40, 42, 44, 46, 48, 50, 52, 54, 56, 58, 60, 62), (77, 23, 65, 98), (22, 77, 98, 64), (62, 97, 66, 0), (60, 96, 97, 62), (58, 95, 96, 60), (56, 94, 95, 58), (54, 93, 94, 56), (52, 92, 93, 54), (50, 91, 92, 52), (48, 90, 91, 50), (46, 89, 90, 48), (44, 88, 89, 46), (42, 87, 88, 44), (40, 86, 87, 42), (38, 85, 86, 40), (36, 84, 85, 38), (34, 83, 84, 36), (32, 82, 83, 34), (30, 81, 82, 32), (28, 80, 81, 30), (26, 79, 80, 28), (24, 78, 79, 26), (64, 98, 78, 24), (20, 76, 77, 22), (18, 75, 76, 20), (16, 74, 75, 18), (14, 73, 74, 16), (12, 72, 73, 14), (10, 71, 72, 12), (8, 70, 71, 10), (6, 69, 70, 8), (4, 68, 69, 6), (2, 67, 68, 4), (0, 66, 67, 2)])
_uv = me_cylinder_005.uv_layers.new(name='UVMap')
_uv.uv.foreach_set('vector', [1.0, 0.5, 1.0, 1.0, 0.9688, 1.0, 0.9688, 0.5, 0.9688, 0.5, 0.9688, 1.0, 0.9375, 1.0, 0.9375, 0.5, 0.9375, 0.5, 0.9375, 1.0, 0.9062, 1.0, 0.9062, 0.5, 0.9062, 0.5, 0.9062, 1.0, 0.875, 1.0, 0.875, 0.5, 0.875, 0.5, 0.875, 1.0, 0.8438, 1.0, 0.8438, 0.5, 0.8438, 0.5, 0.8438, 1.0, 0.8125, 1.0, 0.8125, 0.5, 0.8125, 0.5, 0.8125, 1.0, 0.7812, 1.0, 0.7812, 0.5, 0.7812, 0.5, 0.7812, 1.0, 0.75, 1.0, 0.75, 0.5, 0.75, 0.5, 0.75, 1.0, 0.7188, 1.0, 0.7188, 0.5, 0.7188, 0.5, 0.7188, 1.0, 0.6875, 1.0, 0.6875, 0.5, 0.6875, 0.5, 0.6875, 1.0, 0.6562, 1.0, 0.6562, 0.5, 0.4197, 0.08029, 0.4197, 0.08029, 0.4197, 0.08029, 0.4197, 0.08029, 0.625, 0.5, 0.625, 1.0, 0.5938, 1.0, 0.5938, 0.5, 0.5938, 0.5, 0.5938, 1.0, 0.5625, 1.0, 0.5625, 0.5, 0.5625, 0.5, 0.5625, 1.0, 0.5312, 1.0, 0.5312, 0.5, 0.5312, 0.5, 0.5312, 1.0, 0.5, 1.0, 0.5, 0.5, 0.5, 0.5, 0.5, 1.0, 0.4688, 1.0, 0.4688, 0.5, 0.4688, 0.5, 0.4688, 1.0, 0.4375, 1.0, 0.4375, 0.5, 0.4375, 0.5, 0.4375, 1.0, 0.4062, 1.0, 0.4062, 0.5, 0.4062, 0.5, 0.4062, 1.0, 0.375, 1.0, 0.375, 0.5, 0.375, 0.5, 0.375, 1.0, 0.3438, 1.0, 0.3438, 0.5, 0.3438, 0.5, 0.3438, 1.0, 0.3125, 1.0, 0.3125, 0.5, 0.3125, 0.5, 0.3125, 1.0, 0.2812, 1.0, 0.2812, 0.5, 0.2812, 0.5, 0.2812, 1.0, 0.25, 1.0, 0.25, 0.5, 0.25, 0.5, 0.25, 1.0, 0.2188, 1.0, 0.2188, 0.5, 0.2188, 0.5, 0.2188, 1.0, 0.1875, 1.0, 0.1875, 0.5, 0.1875, 0.5, 0.1875, 1.0, 0.1562, 1.0, 0.1562, 0.5, 0.1562, 0.5, 0.1562, 1.0, 0.125, 1.0, 0.125, 0.5, 0.125, 0.5, 0.125, 1.0, 0.09375, 1.0, 0.09375, 0.5, 0.09375, 0.5, 0.09375, 1.0, 0.0625, 1.0, 0.0625, 0.5, 0.2968, 0.4854, 0.25, 0.49, 0.2032, 0.4854, 0.1582, 0.4717, 0.1167, 0.4496, 0.08029, 0.4197, 0.05045, 0.3833, 0.02827, 0.3418, 0.01461, 0.2968, 0.01, 0.25, 0.01461, 0.2032, 0.02827, 0.1582, 0.05045, 0.1167, 0.08029, 0.08029, 0.1167, 0.05045, 0.1582, 0.02827, 0.2032, 0.01461, 0.25, 0.01, 0.2968, 0.01461, 0.3418, 0.02827, 0.3833, 0.05045, 0.4197, 0.08029, 0.4197, 0.08029, 0.4496, 0.1167, 0.4717, 0.1582, 0.4854, 0.2032, 0.49, 0.25, 0.4854, 0.2968, 0.4717, 0.3418, 0.4496, 0.3833, 0.4197, 0.4197, 0.3833, 0.4496, 0.3418, 0.4717, 0.0625, 0.5, 0.0625, 1.0, 0.03125, 1.0, 0.03125, 0.5, 0.03125, 0.5, 0.03125, 1.0, 0.0, 1.0, 0.0, 0.5, 0.75, 0.49, 0.7968, 0.4854, 0.8418, 0.4717, 0.8833, 0.4496, 0.9197, 0.4197, 0.9496, 0.3833, 0.9717, 0.3418, 0.9854, 0.2968, 0.99, 0.25, 0.9854, 0.2032, 0.9717, 0.1582, 0.9496, 0.1167, 0.9197, 0.08029, 0.9197, 0.08029, 0.8833, 0.05045, 0.8418, 0.02827, 0.7968, 0.01461, 0.75, 0.01, 0.7032, 0.01461, 0.6582, 0.02827, 0.6167, 0.05045, 0.5803, 0.08029, 0.5504, 0.1167, 0.5283, 0.1582, 0.5146, 0.2032, 0.51, 0.25, 0.5146, 0.2968, 0.5283, 0.3418, 0.5504, 0.3833, 0.5803, 0.4197, 0.6167, 0.4496, 0.6582, 0.4717, 0.7032, 0.4854, 0.6562, 0.5, 0.6562, 1.0, 0.625, 1.0, 0.625, 0.5, 0.6562, 0.5, 0.6562, 0.5, 0.625, 0.5, 0.625, 0.5, 0.03125, 0.5, 0.03125, 0.5, 0.0, 0.5, 0.0, 0.5, 0.0625, 0.5, 0.0625, 0.5, 0.03125, 0.5, 0.03125, 0.5, 0.09375, 0.5, 0.09375, 0.5, 0.0625, 0.5, 0.0625, 0.5, 0.125, 0.5, 0.125, 0.5, 0.09375, 0.5, 0.09375, 0.5, 0.1562, 0.5, 0.1562, 0.5, 0.125, 0.5, 0.125, 0.5, 0.1875, 0.5, 0.1875, 0.5, 0.1562, 0.5, 0.1562, 0.5, 0.2188, 0.5, 0.2188, 0.5, 0.1875, 0.5, 0.1875, 0.5, 0.25, 0.5, 0.25, 0.5, 0.2188, 0.5, 0.2188, 0.5, 0.2812, 0.5, 0.2812, 0.5, 0.25, 0.5, 0.25, 0.5, 0.3125, 0.5, 0.3125, 0.5, 0.2812, 0.5, 0.2812, 0.5, 0.3438, 0.5, 0.3438, 0.5, 0.3125, 0.5, 0.3125, 0.5, 0.375, 0.5, 0.375, 0.5, 0.3438, 0.5, 0.3438, 0.5, 0.4062, 0.5, 0.4062, 0.5, 0.375, 0.5, 0.375, 0.5, 0.4375, 0.5, 0.4375, 0.5, 0.4062, 0.5, 0.4062, 0.5, 0.4688, 0.5, 0.4688, 0.5, 0.4375, 0.5, 0.4375, 0.5, 0.5, 0.5, 0.5, 0.5, 0.4688, 0.5, 0.4688, 0.5, 0.5312, 0.5, 0.5312, 0.5, 0.5, 0.5, 0.5, 0.5, 0.5625, 0.5, 0.5625, 0.5, 0.5312, 0.5, 0.5312, 0.5, 0.5938, 0.5, 0.5938, 0.5, 0.5625, 0.5, 0.5625, 0.5, 0.625, 0.5, 0.625, 0.5, 0.5938, 0.5, 0.5938, 0.5, 0.9197, 0.08029, 0.9197, 0.08029, 0.9197, 0.08029, 0.9197, 0.08029, 0.6875, 0.5, 0.6875, 0.5, 0.6562, 0.5, 0.6562, 0.5, 0.7188, 0.5, 0.7188, 0.5, 0.6875, 0.5, 0.6875, 0.5, 0.75, 0.5, 0.75, 0.5, 0.7188, 0.5, 0.7188, 0.5, 0.7812, 0.5, 0.7812, 0.5, 0.75, 0.5, 0.75, 0.5, 0.8125, 0.5, 0.8125, 0.5, 0.7812, 0.5, 0.7812, 0.5, 0.8438, 0.5, 0.8438, 0.5, 0.8125, 0.5, 0.8125, 0.5, 0.875, 0.5, 0.875, 0.5, 0.8438, 0.5, 0.8438, 0.5, 0.9062, 0.5, 0.9062, 0.5, 0.875, 0.5, 0.875, 0.5, 0.9375, 0.5, 0.9375, 0.5, 0.9062, 0.5, 0.9062, 0.5, 0.9688, 0.5, 0.9688, 0.5, 0.9375, 0.5, 0.9375, 0.5, 1.0, 0.5, 1.0, 0.5, 0.9688, 0.5, 0.9688, 0.5])
me_cylinder_005.update()
me_plane = bpy.data.meshes.new('Plane')
me_plane.from_pydata([(-1.0, -1.0, 0.0), (1.0, -1.0, 0.0), (-1.0, 1.0, 0.0), (1.0, 1.0, 0.0), (-1.0, 1.0, -0.9511), (-1.0, -1.0, -0.9511), (1.0, -1.0, -0.9511), (1.0, 1.0, -0.9511)], [], [(0, 2, 3, 1), (5, 6, 7, 4), (3, 2, 4, 7), (0, 1, 6, 5), (1, 3, 7, 6), (2, 0, 5, 4)])
_uv = me_plane.uv_layers.new(name='UVMap')
_uv.uv.foreach_set('vector', [0.0, 0.0, 0.0, 1.0, 1.0, 1.0, 1.0, 0.0, 0.0, 0.0, 1.0, 0.0, 1.0, 1.0, 0.0, 1.0, 1.0, 1.0, 0.0, 1.0, 0.0, 1.0, 1.0, 1.0, 0.0, 0.0, 1.0, 0.0, 1.0, 0.0, 0.0, 0.0, 1.0, 0.0, 1.0, 1.0, 1.0, 1.0, 1.0, 0.0, 0.0, 1.0, 0.0, 0.0, 0.0, 0.0, 0.0, 1.0])
me_plane.update()
me_cylinder = bpy.data.meshes.new('Cylinder')
me_cylinder.from_pydata([(0.0, 12.44, -2.431), (0.0, 12.44, 2.431), (2.515, 12.2, -2.431), (2.515, 12.2, 2.431), (4.934, 11.49, -2.431), (4.934, 11.49, 2.431), (7.163, 10.34, -2.431), (7.163, 10.34, 2.431), (9.116, 8.795, -2.431), (9.116, 8.795, 2.431), (10.72, 6.91, -2.431), (10.72, 6.91, 2.431), (11.91, 4.76, -2.431), (11.91, 4.76, 2.431), (12.64, 2.426, -2.431), (12.64, 2.426, 2.431), (12.89, 0.0, -2.431), (12.89, 0.0, 2.431), (12.64, -2.426, -2.431), (12.64, -2.426, 2.431), (11.91, -4.76, -2.431), (11.91, -4.76, 2.431), (10.72, -6.91, -2.431), (10.72, -6.91, 2.431), (9.116, -8.795, -2.431), (9.116, -8.795, 2.431), (7.163, -10.34, -2.431), (7.163, -10.34, 2.431), (4.934, -11.49, -2.431), (4.934, -11.49, 2.431), (2.515, -12.2, -2.431), (2.515, -12.2, 2.431), (0.0, -12.44, -2.431), (0.0, -12.44, 2.431), (-2.515, -12.2, -2.431), (-2.515, -12.2, 2.431), (-4.934, -11.49, -2.431), (-4.934, -11.49, 2.431), (-7.163, -10.34, -2.431), (-7.163, -10.34, 2.431), (-9.116, -8.795, -2.431), (-9.116, -8.795, 2.431), (-10.72, -6.91, -2.431), (-10.72, -6.91, 2.431), (-11.91, -4.76, -2.431), (-11.91, -4.76, 2.431), (-12.64, -2.426, -2.431), (-12.64, -2.426, 2.431), (-12.89, 0.0, -2.431), (-12.89, 0.0, 2.431), (-12.64, 2.426, -2.431), (-12.64, 2.426, 2.431), (-11.91, 4.76, -2.431), (-11.91, 4.76, 2.431), (-10.72, 6.91, -2.431), (-10.72, 6.91, 2.431), (-9.116, 8.795, -2.431), (-9.116, 8.795, 2.431), (-7.163, 10.34, -2.431), (-7.163, 10.34, 2.431), (-4.934, 11.49, -2.431), (-4.934, 11.49, 2.431), (-2.515, 12.2, -2.431), (-2.515, 12.2, 2.431)], [], [(0, 1, 3, 2), (2, 3, 5, 4), (4, 5, 7, 6), (6, 7, 9, 8), (8, 9, 11, 10), (10, 11, 13, 12), (12, 13, 15, 14), (14, 15, 17, 16), (16, 17, 19, 18), (18, 19, 21, 20), (20, 21, 23, 22), (22, 23, 25, 24), (24, 25, 27, 26), (26, 27, 29, 28), (28, 29, 31, 30), (30, 31, 33, 32), (32, 33, 35, 34), (34, 35, 37, 36), (36, 37, 39, 38), (38, 39, 41, 40), (40, 41, 43, 42), (42, 43, 45, 44), (44, 45, 47, 46), (46, 47, 49, 48), (48, 49, 51, 50), (50, 51, 53, 52), (52, 53, 55, 54), (54, 55, 57, 56), (56, 57, 59, 58), (58, 59, 61, 60), (3, 1, 63, 61, 59, 57, 55, 53, 51, 49, 47, 45, 43, 41, 39, 37, 35, 33, 31, 29, 27, 25, 23, 21, 19, 17, 15, 13, 11, 9, 7, 5), (60, 61, 63, 62), (62, 63, 1, 0), (0, 2, 4, 6, 8, 10, 12, 14, 16, 18, 20, 22, 24, 26, 28, 30, 32, 34, 36, 38, 40, 42, 44, 46, 48, 50, 52, 54, 56, 58, 60, 62)])
_uv = me_cylinder.uv_layers.new(name='UVMap')
_uv.uv.foreach_set('vector', [1.0, 0.5, 1.0, 1.0, 0.9688, 1.0, 0.9688, 0.5, 0.9688, 0.5, 0.9688, 1.0, 0.9375, 1.0, 0.9375, 0.5, 0.9375, 0.5, 0.9375, 1.0, 0.9062, 1.0, 0.9062, 0.5, 0.9062, 0.5, 0.9062, 1.0, 0.875, 1.0, 0.875, 0.5, 0.875, 0.5, 0.875, 1.0, 0.8438, 1.0, 0.8438, 0.5, 0.8438, 0.5, 0.8438, 1.0, 0.8125, 1.0, 0.8125, 0.5, 0.8125, 0.5, 0.8125, 1.0, 0.7812, 1.0, 0.7812, 0.5, 0.7812, 0.5, 0.7812, 1.0, 0.75, 1.0, 0.75, 0.5, 0.75, 0.5, 0.75, 1.0, 0.7188, 1.0, 0.7188, 0.5, 0.7188, 0.5, 0.7188, 1.0, 0.6875, 1.0, 0.6875, 0.5, 0.6875, 0.5, 0.6875, 1.0, 0.6562, 1.0, 0.6562, 0.5, 0.6562, 0.5, 0.6562, 1.0, 0.625, 1.0, 0.625, 0.5, 0.625, 0.5, 0.625, 1.0, 0.5938, 1.0, 0.5938, 0.5, 0.5938, 0.5, 0.5938, 1.0, 0.5625, 1.0, 0.5625, 0.5, 0.5625, 0.5, 0.5625, 1.0, 0.5312, 1.0, 0.5312, 0.5, 0.5312, 0.5, 0.5312, 1.0, 0.5, 1.0, 0.5, 0.5, 0.5, 0.5, 0.5, 1.0, 0.4688, 1.0, 0.4688, 0.5, 0.4688, 0.5, 0.4688, 1.0, 0.4375, 1.0, 0.4375, 0.5, 0.4375, 0.5, 0.4375, 1.0, 0.4062, 1.0, 0.4062, 0.5, 0.4062, 0.5, 0.4062, 1.0, 0.375, 1.0, 0.375, 0.5, 0.375, 0.5, 0.375, 1.0, 0.3438, 1.0, 0.3438, 0.5, 0.3438, 0.5, 0.3438, 1.0, 0.3125, 1.0, 0.3125, 0.5, 0.3125, 0.5, 0.3125, 1.0, 0.2812, 1.0, 0.2812, 0.5, 0.2812, 0.5, 0.2812, 1.0, 0.25, 1.0, 0.25, 0.5, 0.25, 0.5, 0.25, 1.0, 0.2188, 1.0, 0.2188, 0.5, 0.2188, 0.5, 0.2188, 1.0, 0.1875, 1.0, 0.1875, 0.5, 0.1875, 0.5, 0.1875, 1.0, 0.1562, 1.0, 0.1562, 0.5, 0.1562, 0.5, 0.1562, 1.0, 0.125, 1.0, 0.125, 0.5, 0.125, 0.5, 0.125, 1.0, 0.09375, 1.0, 0.09375, 0.5, 0.09375, 0.5, 0.09375, 1.0, 0.0625, 1.0, 0.0625, 0.5, 0.2968, 0.4854, 0.25, 0.49, 0.2032, 0.4854, 0.1582, 0.4717, 0.1167, 0.4496, 0.08029, 0.4197, 0.05045, 0.3833, 0.02827, 0.3418, 0.01461, 0.2968, 0.01, 0.25, 0.01461, 0.2032, 0.02827, 0.1582, 0.05045, 0.1167, 0.08029, 0.08029, 0.1167, 0.05045, 0.1582, 0.02827, 0.2032, 0.01461, 0.25, 0.01, 0.2968, 0.01461, 0.3418, 0.02827, 0.3833, 0.05045, 0.4197, 0.08029, 0.4496, 0.1167, 0.4717, 0.1582, 0.4854, 0.2032, 0.49, 0.25, 0.4854, 0.2968, 0.4717, 0.3418, 0.4496, 0.3833, 0.4197, 0.4197, 0.3833, 0.4496, 0.3418, 0.4717, 0.0625, 0.5, 0.0625, 1.0, 0.03125, 1.0, 0.03125, 0.5, 0.03125, 0.5, 0.03125, 1.0, 0.0, 1.0, 0.0, 0.5, 0.75, 0.49, 0.7968, 0.4854, 0.8418, 0.4717, 0.8833, 0.4496, 0.9197, 0.4197, 0.9496, 0.3833, 0.9717, 0.3418, 0.9854, 0.2968, 0.99, 0.25, 0.9854, 0.2032, 0.9717, 0.1582, 0.9496, 0.1167, 0.9197, 0.08029, 0.8833, 0.05045, 0.8418, 0.02827, 0.7968, 0.01461, 0.75, 0.01, 0.7032, 0.01461, 0.6582, 0.02827, 0.6167, 0.05045, 0.5803, 0.08029, 0.5504, 0.1167, 0.5283, 0.1582, 0.5146, 0.2032, 0.51, 0.25, 0.5146, 0.2968, 0.5283, 0.3418, 0.5504, 0.3833, 0.5803, 0.4197, 0.6167, 0.4496, 0.6582, 0.4717, 0.7032, 0.4854])
me_cylinder.update()

# ---- objects
ob_light = bpy.data.objects.new('Light', light_light)
ob_camera = bpy.data.objects.new('Camera', cam_camera)
ob_cylinder_002 = bpy.data.objects.new('Cylinder.002', me_cylinder_002)
ob_cylinder = bpy.data.objects.new('Cylinder', me_cylinder_005)
ob_plane = bpy.data.objects.new('Plane', me_plane)
ob_cylinder_001 = bpy.data.objects.new('Cylinder.001', me_cylinder)

# ---- transforms, parenting, visibility, modifiers, constraints
ob_light.location = (4.076, 1.005, 4.308)
ob_light.rotation_euler = (0.6503, 0.05522, 1.866)
ob_light.lock_rotations_4d = False
ob_light.empty_display_type = 'ARROWS'
ob_light.color = (0.0, 0.0, 0.0, 0.0)
ob_light.lineart.crease_threshold = 0.0
ob_camera.location = (7.359, -6.926, 1.886)
ob_camera.rotation_euler = (1.109, 0.0, 0.8149)
ob_camera.lock_rotations_4d = False
ob_camera.empty_display_type = 'ARROWS'
ob_camera.color = (0.0, 0.0, 0.0, 0.0)
ob_camera.display_type = 'WIRE'
ob_camera.lineart.crease_threshold = 0.0
ob_cylinder_002.location = (0.0, -0.3337, 0.3789)
ob_cylinder_002.scale = (0.6084, 0.9263, 1.114)
ob_cylinder.location = (0.0, 35.78, 3.0)
ob_cylinder.scale = (30.0, 30.0, 18.0)
ob_plane.location = (-0.01269, 2.899, -0.0741)
ob_plane.scale = (14.71, 2.89, 3.02)
ob_cylinder_001.location = (0.6214, 36.57, 22.1)
ob_cylinder_001.scale = (0.7552, 0.562, 0.3738)

# ---- collection membership
col_collection.objects.link(ob_light)
col_collection.objects.link(ob_camera)
col_collection.objects.link(ob_cylinder_002)
col_collection.objects.link(ob_cylinder)
col_collection.objects.link(ob_plane)
col_collection.objects.link(ob_cylinder_001)

# ---- scene / render settings (as saved in the file)
scene.camera = ob_camera
scene.frame_start = 1; scene.frame_end = 250; scene.frame_set(29)
scene.render.engine = 'BLENDER_EEVEE_NEXT'
scene.cycles.sampling_pattern = 'TABULATED_SOBOL'
scene.view_settings.view_transform = 'Filmic'
bpy.context.view_layer.update()
